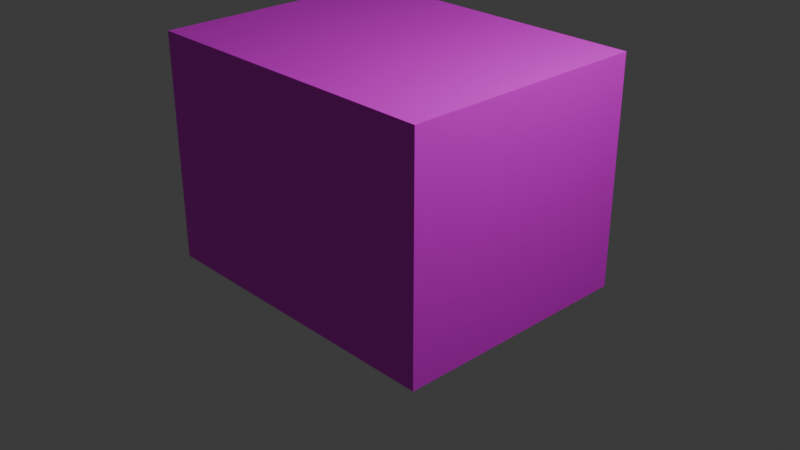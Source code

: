 # Source: battery.blend  (saved by Blender 4.2.66; exported with 4.5.12 LTS)
import bpy
from mathutils import Matrix  # noqa: F401  (used for matrix-valued properties, if any)

bpy.ops.wm.read_factory_settings(use_empty=True)
scene = bpy.context.scene
scene.name = 'Scene'

# ---- collections
col_collection = bpy.data.collections.new('Collection'); scene.collection.children.link(col_collection)

# ---- images (referenced by path relative to the original .blend; pixels are not part of the script)
import os
ASSET_DIR = os.environ.get("B2B_ASSET_DIR", "")  # directory of the original .blend (textures are referenced by path, not embedded)
HERE = os.path.dirname(os.path.abspath(__file__))  # packed textures are extracted next to this script under _unpacked/

def load_image(name, relpath, width, height, colorspace="sRGB"):
    """Load a texture the original file referenced (path relative to the .blend, or extracted next to this script)."""
    p = next((c for c in (os.path.join(HERE, relpath), os.path.join(ASSET_DIR, relpath)) if relpath and os.path.exists(c)), "")
    if p:
        img = bpy.data.images.load(p, check_existing=True)
        img.name = name
    else:  # same state as the original file: an image datablock whose file is absent (Cycles renders it pink)
        img = bpy.data.images.new(name, width, height)
        img.source = "FILE"
        img.filepath = "//" + (relpath or name)
    img.colorspace_settings.name = colorspace
    return img
img_cube11111_png = load_image('Cube11111.png', 'Cube11111.png', 1024, 1024, 'sRGB')

# ---- materials (node trees are filled in below, after node groups)
mat_material_001 = bpy.data.materials.new('Material.001')

# ---- material node trees
mat_material_001.use_nodes = True; mat_material_001.node_tree.nodes.clear()
_N = mat_material_001.node_tree.nodes; _L = mat_material_001.node_tree.links
n0 = _N.new('ShaderNodeBsdfPrincipled'); n0.name = 'Principled BSDF'; n0.location = (10, 300)
n1 = _N.new('ShaderNodeOutputMaterial'); n1.name = 'Material Output'; n1.location = (300, 300)
n2 = _N.new('ShaderNodeTexImage'); n2.name = 'Image Texture'; n2.location = (-280, 280)
n2.image = img_cube11111_png
_L.new(n0.outputs[0], n1.inputs[0])
_L.new(n2.outputs[0], n0.inputs[0])
n1.is_active_output = True

# ---- world
world_world = bpy.data.worlds.new('World'); scene.world = world_world
world_world.use_nodes = True; world_world.node_tree.nodes.clear()
_N = world_world.node_tree.nodes; _L = world_world.node_tree.links
n0 = _N.new('ShaderNodeOutputWorld'); n0.name = 'World Output'; n0.location = (300, 300)
n1 = _N.new('ShaderNodeBackground'); n1.name = 'Background'; n1.location = (10, 300)
n1.inputs[0].default_value = (0.05088, 0.05088, 0.05088, 1.0)
_L.new(n1.outputs[0], n0.inputs[0])
n0.is_active_output = True
world_world.color = (0.05088, 0.05088, 0.05088)
world_world.sun_shadow_jitter_overblur = 0.0

# ---- cameras
cam_camera = bpy.data.cameras.new('Camera')
cam_camera.clip_end = 100.0
cam_camera.ortho_scale = 7.314

# ---- lights
light_light = bpy.data.lights.new('Light', 'POINT')
light_light.energy = 1000.0
light_light.shadow_soft_size = 0.1

# ---- meshes
me_cube_001 = bpy.data.meshes.new('Cube.001')
me_cube_001.from_pydata([(-2.428, -1.0, -1.0), (-2.428, -1.0, 1.637), (-2.428, 1.878, -1.0), (-2.428, 1.878, 1.637), (1.248, -1.0, -1.0), (1.248, -1.0, 1.637), (1.248, 1.878, -1.0), (1.248, 1.878, 1.637)], [], [(0, 1, 3, 2), (2, 3, 7, 6), (6, 7, 5, 4), (4, 5, 1, 0), (2, 6, 4, 0), (7, 3, 1, 5)])
_uv = me_cube_001.uv_layers.new(name='UVMap')
_uv.uv.foreach_set('vector', [0.611, 0.4998, 0.6114, 0.7035, 0.3891, 0.7039, 0.3887, 0.5002, 0.3887, 0.5002, 0.3891, 0.7039, 0.1051, 0.7045, 0.1047, 0.5008, 0.3882, 0.2162, 0.3878, 0.01255, 0.6101, 0.01211, 0.6105, 0.2158, 0.895, 0.4992, 0.8954, 0.7029, 0.6114, 0.7035, 0.611, 0.4998, 0.3887, 0.5002, 0.3882, 0.2162, 0.6105, 0.2158, 0.611, 0.4998, 0.3897, 0.9879, 0.3891, 0.7039, 0.6114, 0.7035, 0.612, 0.9874])
me_cube_001.materials.append(mat_material_001)
me_cube_001.update()

# ---- objects
ob_light = bpy.data.objects.new('Light', light_light)
ob_camera = bpy.data.objects.new('Camera', cam_camera)
ob_cube = bpy.data.objects.new('Cube', me_cube_001)

# ---- transforms, parenting, visibility, modifiers, constraints
ob_light.location = (4.076, 1.005, 5.904)
ob_light.rotation_euler = (0.6503, 0.05522, 1.866)
ob_light.lock_rotations_4d = False
ob_light.empty_display_type = 'ARROWS'
ob_light.color = (0.0, 0.0, 0.0, 0.0)
ob_light.lineart.crease_threshold = 0.0
ob_camera.location = (7.359, -6.926, 4.958)
ob_camera.rotation_euler = (1.109, 0.0, 0.8149)
ob_camera.lock_rotations_4d = False
ob_camera.empty_display_type = 'ARROWS'
ob_camera.color = (0.0, 0.0, 0.0, 0.0)
ob_camera.display_type = 'WIRE'
ob_camera.lineart.crease_threshold = 0.0
ob_cube.location = (0.0, 0.0, 0.0)

# ---- collection membership
col_collection.objects.link(ob_light)
col_collection.objects.link(ob_camera)
col_collection.objects.link(ob_cube)

# ---- scene / render settings (as saved in the file)
scene.camera = ob_camera
scene.frame_start = 1; scene.frame_end = 250; scene.frame_set(1)
scene.render.engine = 'BLENDER_EEVEE_NEXT'
bpy.context.view_layer.update()
